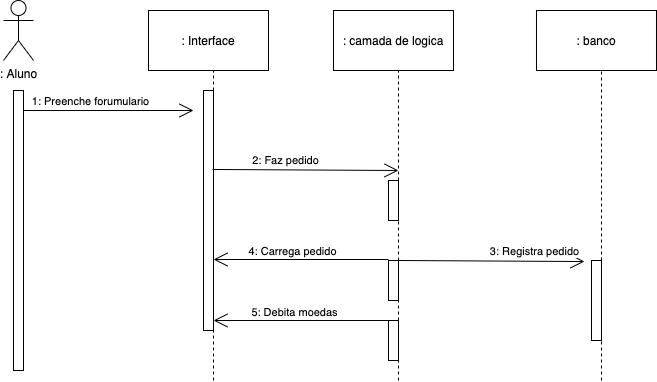

The diagram above was exported from draw.io. Its source (the exported page's mxGraphModel, read from the mxfile embedded in the PNG):
<mxGraphModel dx="946" dy="473" grid="1" gridSize="10" guides="1" tooltips="1" connect="1" arrows="1" fold="1" page="1" pageScale="1" pageWidth="850" pageHeight="1100" math="0" shadow="0">
  <root>
    <mxCell id="0" />
    <mxCell id="1" parent="0" />
    <mxCell id="MDdSPm1lvXWYr7TkaCio-1" value="" style="html=1;points=[];perimeter=orthogonalPerimeter;" vertex="1" parent="1">
      <mxGeometry x="390" y="210" width="10" height="280" as="geometry" />
    </mxCell>
    <mxCell id="MDdSPm1lvXWYr7TkaCio-3" value=": Aluno" style="shape=umlActor;verticalLabelPosition=bottom;verticalAlign=top;html=1;" vertex="1" parent="1">
      <mxGeometry x="380" y="120" width="30" height="60" as="geometry" />
    </mxCell>
    <mxCell id="MDdSPm1lvXWYr7TkaCio-6" value="" style="endArrow=open;endFill=1;endSize=12;html=1;rounded=0;" edge="1" parent="1">
      <mxGeometry width="160" relative="1" as="geometry">
        <mxPoint x="400" y="230" as="sourcePoint" />
        <mxPoint x="570" y="230" as="targetPoint" />
      </mxGeometry>
    </mxCell>
    <mxCell id="MDdSPm1lvXWYr7TkaCio-9" value="1: Preenche forumulario" style="edgeLabel;html=1;align=center;verticalAlign=middle;resizable=0;points=[];" vertex="1" connectable="0" parent="MDdSPm1lvXWYr7TkaCio-6">
      <mxGeometry x="-0.2556" y="2" relative="1" as="geometry">
        <mxPoint x="3" y="-8" as="offset" />
      </mxGeometry>
    </mxCell>
    <mxCell id="MDdSPm1lvXWYr7TkaCio-8" value=": Interface" style="rounded=0;whiteSpace=wrap;html=1;" vertex="1" parent="1">
      <mxGeometry x="525" y="130" width="120" height="60" as="geometry" />
    </mxCell>
    <mxCell id="MDdSPm1lvXWYr7TkaCio-10" value="" style="endArrow=none;dashed=1;html=1;rounded=0;startArrow=none;" edge="1" parent="1" source="MDdSPm1lvXWYr7TkaCio-11">
      <mxGeometry width="50" height="50" relative="1" as="geometry">
        <mxPoint x="590" y="500" as="sourcePoint" />
        <mxPoint x="590" y="190" as="targetPoint" />
      </mxGeometry>
    </mxCell>
    <mxCell id="MDdSPm1lvXWYr7TkaCio-11" value="" style="html=1;points=[];perimeter=orthogonalPerimeter;" vertex="1" parent="1">
      <mxGeometry x="580" y="210" width="10" height="240" as="geometry" />
    </mxCell>
    <mxCell id="MDdSPm1lvXWYr7TkaCio-12" value="" style="endArrow=none;dashed=1;html=1;rounded=0;" edge="1" parent="1" target="MDdSPm1lvXWYr7TkaCio-11">
      <mxGeometry width="50" height="50" relative="1" as="geometry">
        <mxPoint x="590" y="500" as="sourcePoint" />
        <mxPoint x="590" y="190" as="targetPoint" />
      </mxGeometry>
    </mxCell>
    <mxCell id="MDdSPm1lvXWYr7TkaCio-13" value=": camada de logica" style="rounded=0;whiteSpace=wrap;html=1;" vertex="1" parent="1">
      <mxGeometry x="710" y="130" width="120" height="60" as="geometry" />
    </mxCell>
    <mxCell id="MDdSPm1lvXWYr7TkaCio-14" value="" style="endArrow=none;dashed=1;html=1;rounded=0;startArrow=none;" edge="1" parent="1" source="MDdSPm1lvXWYr7TkaCio-15">
      <mxGeometry width="50" height="50" relative="1" as="geometry">
        <mxPoint x="775" y="500" as="sourcePoint" />
        <mxPoint x="775" y="190" as="targetPoint" />
      </mxGeometry>
    </mxCell>
    <mxCell id="MDdSPm1lvXWYr7TkaCio-15" value="" style="html=1;points=[];perimeter=orthogonalPerimeter;" vertex="1" parent="1">
      <mxGeometry x="765" y="300" width="10" height="40" as="geometry" />
    </mxCell>
    <mxCell id="MDdSPm1lvXWYr7TkaCio-16" value="" style="endArrow=none;dashed=1;html=1;rounded=0;" edge="1" parent="1" target="MDdSPm1lvXWYr7TkaCio-15">
      <mxGeometry width="50" height="50" relative="1" as="geometry">
        <mxPoint x="775" y="500" as="sourcePoint" />
        <mxPoint x="775" y="190" as="targetPoint" />
      </mxGeometry>
    </mxCell>
    <mxCell id="MDdSPm1lvXWYr7TkaCio-17" value=": banco" style="rounded=0;whiteSpace=wrap;html=1;" vertex="1" parent="1">
      <mxGeometry x="912.99" y="130" width="120" height="60" as="geometry" />
    </mxCell>
    <mxCell id="MDdSPm1lvXWYr7TkaCio-18" value="" style="endArrow=none;dashed=1;html=1;rounded=0;startArrow=none;" edge="1" parent="1" source="MDdSPm1lvXWYr7TkaCio-19">
      <mxGeometry width="50" height="50" relative="1" as="geometry">
        <mxPoint x="977.99" y="500" as="sourcePoint" />
        <mxPoint x="977.99" y="190" as="targetPoint" />
      </mxGeometry>
    </mxCell>
    <mxCell id="MDdSPm1lvXWYr7TkaCio-19" value="" style="html=1;points=[];perimeter=orthogonalPerimeter;" vertex="1" parent="1">
      <mxGeometry x="967.99" y="380" width="10" height="80" as="geometry" />
    </mxCell>
    <mxCell id="MDdSPm1lvXWYr7TkaCio-20" value="" style="endArrow=none;dashed=1;html=1;rounded=0;" edge="1" parent="1" target="MDdSPm1lvXWYr7TkaCio-19">
      <mxGeometry width="50" height="50" relative="1" as="geometry">
        <mxPoint x="977.99" y="500" as="sourcePoint" />
        <mxPoint x="977.99" y="190" as="targetPoint" />
      </mxGeometry>
    </mxCell>
    <mxCell id="MDdSPm1lvXWYr7TkaCio-21" value="" style="endArrow=open;endFill=1;endSize=12;html=1;rounded=0;entryX=-0.4;entryY=0.263;entryDx=0;entryDy=0;entryPerimeter=0;" edge="1" parent="1">
      <mxGeometry width="160" relative="1" as="geometry">
        <mxPoint x="589" y="288.96" as="sourcePoint" />
        <mxPoint x="775" y="289.99999999999994" as="targetPoint" />
      </mxGeometry>
    </mxCell>
    <mxCell id="MDdSPm1lvXWYr7TkaCio-22" value="2: Faz pedido" style="edgeLabel;html=1;align=center;verticalAlign=middle;resizable=0;points=[];" vertex="1" connectable="0" parent="MDdSPm1lvXWYr7TkaCio-21">
      <mxGeometry x="-0.2556" y="2" relative="1" as="geometry">
        <mxPoint x="3" y="-8" as="offset" />
      </mxGeometry>
    </mxCell>
    <mxCell id="MDdSPm1lvXWYr7TkaCio-23" value="" style="endArrow=open;endFill=1;endSize=12;html=1;rounded=0;entryX=-0.4;entryY=0.263;entryDx=0;entryDy=0;entryPerimeter=0;" edge="1" parent="1">
      <mxGeometry width="160" relative="1" as="geometry">
        <mxPoint x="775" y="380" as="sourcePoint" />
        <mxPoint x="961" y="381.03999999999996" as="targetPoint" />
      </mxGeometry>
    </mxCell>
    <mxCell id="MDdSPm1lvXWYr7TkaCio-24" value="3: Registra pedido" style="edgeLabel;html=1;align=center;verticalAlign=middle;resizable=0;points=[];" vertex="1" connectable="0" parent="MDdSPm1lvXWYr7TkaCio-23">
      <mxGeometry x="-0.2556" y="2" relative="1" as="geometry">
        <mxPoint x="66" y="-8" as="offset" />
      </mxGeometry>
    </mxCell>
    <mxCell id="MDdSPm1lvXWYr7TkaCio-25" value="" style="endArrow=open;endFill=1;endSize=12;html=1;rounded=0;" edge="1" parent="1">
      <mxGeometry width="160" relative="1" as="geometry">
        <mxPoint x="765" y="379" as="sourcePoint" />
        <mxPoint x="590" y="379" as="targetPoint" />
      </mxGeometry>
    </mxCell>
    <mxCell id="MDdSPm1lvXWYr7TkaCio-27" value="4: Carrega pedido" style="edgeLabel;html=1;align=center;verticalAlign=middle;resizable=0;points=[];" vertex="1" connectable="0" parent="MDdSPm1lvXWYr7TkaCio-25">
      <mxGeometry x="0.1667" y="-2" relative="1" as="geometry">
        <mxPoint x="5" y="-7" as="offset" />
      </mxGeometry>
    </mxCell>
    <mxCell id="MDdSPm1lvXWYr7TkaCio-26" value="" style="html=1;points=[];perimeter=orthogonalPerimeter;" vertex="1" parent="1">
      <mxGeometry x="765" y="380" width="10" height="40" as="geometry" />
    </mxCell>
    <mxCell id="MDdSPm1lvXWYr7TkaCio-28" value="" style="endArrow=open;endFill=1;endSize=12;html=1;rounded=0;" edge="1" parent="1">
      <mxGeometry width="160" relative="1" as="geometry">
        <mxPoint x="770" y="440" as="sourcePoint" />
        <mxPoint x="590" y="440" as="targetPoint" />
      </mxGeometry>
    </mxCell>
    <mxCell id="MDdSPm1lvXWYr7TkaCio-29" value="5: Debita moedas" style="edgeLabel;html=1;align=center;verticalAlign=middle;resizable=0;points=[];" vertex="1" connectable="0" parent="MDdSPm1lvXWYr7TkaCio-28">
      <mxGeometry x="0.1667" y="-2" relative="1" as="geometry">
        <mxPoint x="5" y="-7" as="offset" />
      </mxGeometry>
    </mxCell>
    <mxCell id="MDdSPm1lvXWYr7TkaCio-30" value="" style="html=1;points=[];perimeter=orthogonalPerimeter;" vertex="1" parent="1">
      <mxGeometry x="765" y="440" width="10" height="40" as="geometry" />
    </mxCell>
  </root>
</mxGraphModel>